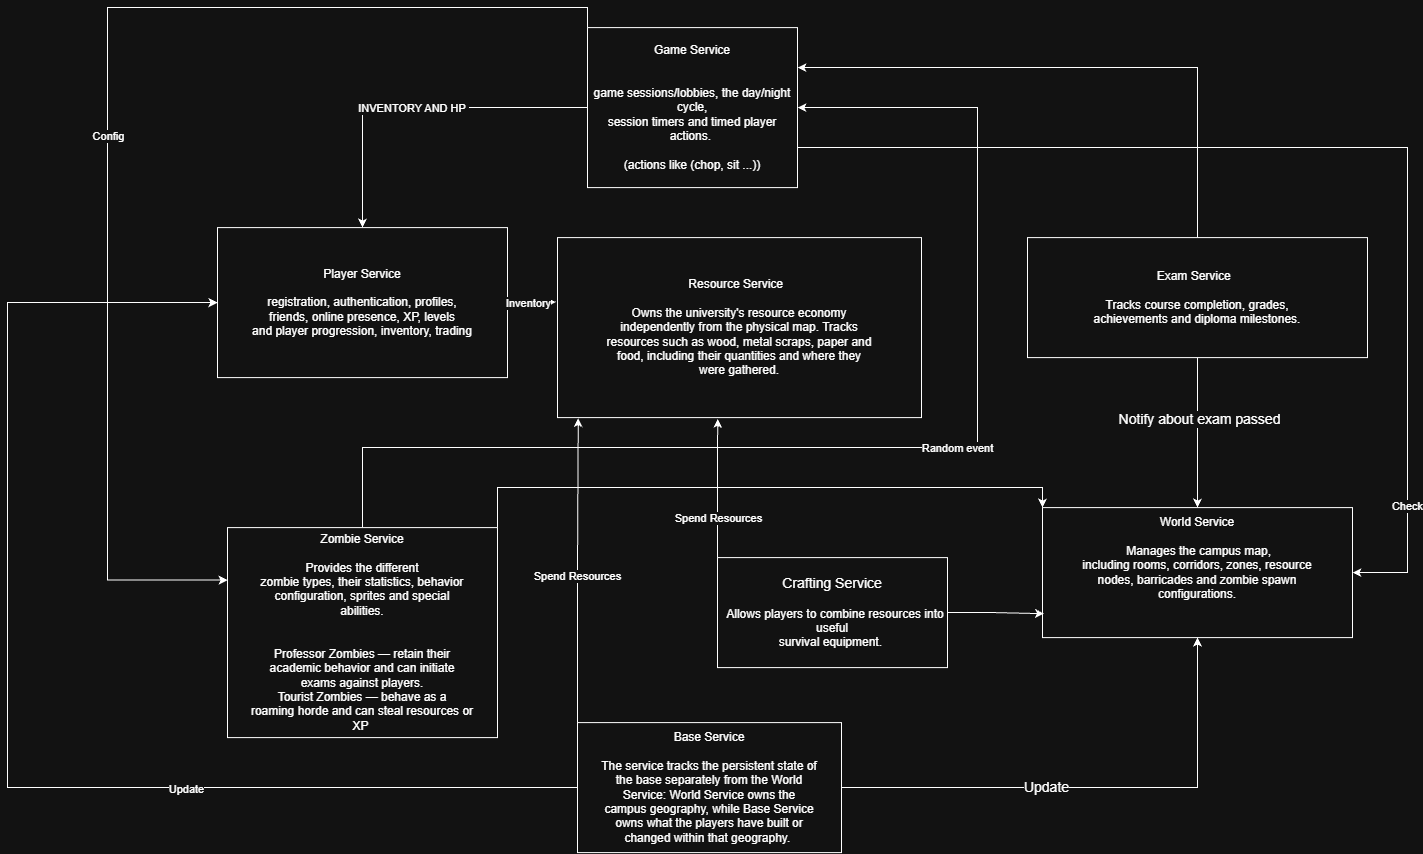

The diagram above was exported from draw.io. Its source (the exported page's mxGraphModel, read from the mxfile embedded in the PNG):
<mxGraphModel dx="2847" dy="1066" grid="1" gridSize="10" guides="1" tooltips="1" connect="1" arrows="1" fold="1" page="1" pageScale="1" pageWidth="827" pageHeight="1169" math="0" shadow="0">
  <root>
    <mxCell id="0" />
    <mxCell id="1" parent="0" />
    <mxCell id="yxwa1I5uddTWsdnkNm3H-9" edge="1" parent="1" source="yxwa1I5uddTWsdnkNm3H-1" style="edgeStyle=orthogonalEdgeStyle;rounded=0;orthogonalLoop=1;jettySize=auto;html=1;exitX=0;exitY=0.5;exitDx=0;exitDy=0;entryX=0.5;entryY=0;entryDx=0;entryDy=0;" target="yxwa1I5uddTWsdnkNm3H-8">
      <mxGeometry relative="1" as="geometry" />
    </mxCell>
    <mxCell id="yxwa1I5uddTWsdnkNm3H-10" connectable="0" parent="yxwa1I5uddTWsdnkNm3H-9" style="edgeLabel;html=1;align=center;verticalAlign=middle;resizable=0;points=[];" value="INVENTORY AND HP&amp;nbsp;" vertex="1">
      <mxGeometry relative="1" x="-0.7586" y="3" as="geometry">
        <mxPoint x="-133" y="-3" as="offset" />
      </mxGeometry>
    </mxCell>
    <mxCell id="yxwa1I5uddTWsdnkNm3H-24" edge="1" parent="1" source="yxwa1I5uddTWsdnkNm3H-1" style="edgeStyle=orthogonalEdgeStyle;rounded=0;orthogonalLoop=1;jettySize=auto;html=1;exitX=0;exitY=0;exitDx=0;exitDy=0;entryX=0;entryY=0.25;entryDx=0;entryDy=0;" target="yxwa1I5uddTWsdnkNm3H-7">
      <mxGeometry relative="1" as="geometry">
        <Array as="points">
          <mxPoint x="190" y="10" />
          <mxPoint x="-290" y="10" />
          <mxPoint x="-290" y="582.43" />
        </Array>
        <mxPoint x="-310" y="609.9999999999998" as="targetPoint" />
      </mxGeometry>
    </mxCell>
    <mxCell id="yxwa1I5uddTWsdnkNm3H-39" connectable="0" parent="yxwa1I5uddTWsdnkNm3H-24" style="edgeLabel;html=1;align=center;verticalAlign=middle;resizable=0;points=[];" value="Config" vertex="1">
      <mxGeometry relative="1" x="0.0541" as="geometry">
        <mxPoint as="offset" />
      </mxGeometry>
    </mxCell>
    <mxCell id="AAqhVKCf-M0AzIIsBCX2-1" edge="1" parent="1" source="yxwa1I5uddTWsdnkNm3H-1" style="edgeStyle=orthogonalEdgeStyle;rounded=0;orthogonalLoop=1;jettySize=auto;html=1;exitX=1;exitY=0.75;exitDx=0;exitDy=0;entryX=1;entryY=0.5;entryDx=0;entryDy=0;" target="yxwa1I5uddTWsdnkNm3H-4">
      <mxGeometry relative="1" as="geometry">
        <Array as="points">
          <mxPoint x="1010.06" y="150" />
          <mxPoint x="1010.06" y="575.06" />
        </Array>
        <mxPoint x="1040" y="590" as="targetPoint" />
      </mxGeometry>
    </mxCell>
    <mxCell id="AAqhVKCf-M0AzIIsBCX2-3" connectable="0" parent="AAqhVKCf-M0AzIIsBCX2-1" style="edgeLabel;html=1;align=center;verticalAlign=middle;resizable=0;points=[];" value="Check" vertex="1">
      <mxGeometry relative="1" x="0.7779" y="-1" as="geometry">
        <mxPoint as="offset" />
      </mxGeometry>
    </mxCell>
    <mxCell id="yxwa1I5uddTWsdnkNm3H-1" parent="1" style="rounded=0;whiteSpace=wrap;html=1;" value="Game Service&lt;div&gt;&lt;br&gt;&lt;/div&gt;&lt;div&gt;&lt;br&gt;&lt;/div&gt;&lt;div&gt;game sessions/lobbies, the day/night cycle, &lt;br&gt;session timers and timed player actions.&amp;nbsp;&lt;/div&gt;&lt;div&gt;&lt;br&gt;&lt;/div&gt;&lt;div&gt;(actions like (chop, sit ...))&lt;/div&gt;" vertex="1">
      <mxGeometry height="160" width="210" x="190" y="30" as="geometry" />
    </mxCell>
    <mxCell id="yxwa1I5uddTWsdnkNm3H-11" edge="1" parent="1" source="yxwa1I5uddTWsdnkNm3H-2" style="edgeStyle=orthogonalEdgeStyle;rounded=0;orthogonalLoop=1;jettySize=auto;html=1;exitX=0.5;exitY=1;exitDx=0;exitDy=0;" target="yxwa1I5uddTWsdnkNm3H-4">
      <mxGeometry relative="1" as="geometry" />
    </mxCell>
    <mxCell id="yxwa1I5uddTWsdnkNm3H-12" connectable="0" parent="yxwa1I5uddTWsdnkNm3H-11" style="edgeLabel;html=1;align=center;verticalAlign=middle;resizable=0;points=[];" value="&lt;font style=&quot;font-size: 14px;&quot;&gt;Notify about exam passed&lt;/font&gt;" vertex="1">
      <mxGeometry relative="1" x="-0.1867" y="1" as="geometry">
        <mxPoint as="offset" />
      </mxGeometry>
    </mxCell>
    <mxCell id="yxwa1I5uddTWsdnkNm3H-45" edge="1" parent="1" source="yxwa1I5uddTWsdnkNm3H-2" style="edgeStyle=orthogonalEdgeStyle;rounded=0;orthogonalLoop=1;jettySize=auto;html=1;exitX=0.5;exitY=0;exitDx=0;exitDy=0;entryX=1;entryY=0.25;entryDx=0;entryDy=0;" target="yxwa1I5uddTWsdnkNm3H-1">
      <mxGeometry relative="1" as="geometry" />
    </mxCell>
    <mxCell id="yxwa1I5uddTWsdnkNm3H-2" parent="1" style="rounded=0;whiteSpace=wrap;html=1;" value="Exam Service&amp;nbsp;&amp;nbsp;&lt;div&gt;&lt;br&gt;&lt;/div&gt;&lt;div&gt;Tracks course completion, grades, &lt;br/&gt;achievements and diploma milestones.&lt;/div&gt;" vertex="1">
      <mxGeometry height="120" width="340" x="630" y="240" as="geometry" />
    </mxCell>
    <mxCell id="yxwa1I5uddTWsdnkNm3H-3" parent="1" style="rounded=0;whiteSpace=wrap;html=1;" value="Resource Service&amp;nbsp;&amp;nbsp;&lt;div&gt;&lt;br&gt;&lt;/div&gt;&lt;div&gt;Owns the university's resource economy &lt;br/&gt;independently from the physical map. Tracks &lt;br/&gt;resources such as wood, metal scraps, paper and &lt;br/&gt;food, including their quantities and where they &lt;br/&gt;were gathered.&lt;/div&gt;" vertex="1">
      <mxGeometry height="180" width="364" x="160" y="240" as="geometry" />
    </mxCell>
    <mxCell id="yxwa1I5uddTWsdnkNm3H-4" parent="1" style="rounded=0;whiteSpace=wrap;html=1;" value="World Service&lt;div&gt;&lt;br&gt;&lt;/div&gt;&lt;div&gt;&amp;nbsp;Manages the campus map, &lt;br&gt;including rooms, corridors, zones, resource &lt;br&gt;nodes, barricades and zombie spawn &lt;br&gt;configurations.&lt;/div&gt;&lt;div&gt;&lt;br&gt;&lt;/div&gt;&lt;div&gt;&lt;br&gt;&lt;/div&gt;" vertex="1">
      <mxGeometry height="130" width="310" x="645" y="510" as="geometry" />
    </mxCell>
    <mxCell id="yxwa1I5uddTWsdnkNm3H-35" edge="1" parent="1" source="yxwa1I5uddTWsdnkNm3H-5" style="edgeStyle=orthogonalEdgeStyle;rounded=0;orthogonalLoop=1;jettySize=auto;html=1;exitX=0;exitY=0.5;exitDx=0;exitDy=0;entryX=0;entryY=0.5;entryDx=0;entryDy=0;" target="yxwa1I5uddTWsdnkNm3H-8">
      <mxGeometry relative="1" as="geometry">
        <Array as="points">
          <mxPoint x="-390" y="790" />
          <mxPoint x="-390" y="305" />
        </Array>
      </mxGeometry>
    </mxCell>
    <mxCell id="yxwa1I5uddTWsdnkNm3H-36" connectable="0" parent="yxwa1I5uddTWsdnkNm3H-35" style="edgeLabel;html=1;align=center;verticalAlign=middle;resizable=0;points=[];" value="Update" vertex="1">
      <mxGeometry relative="1" x="-0.3802" y="1" as="geometry">
        <mxPoint as="offset" />
      </mxGeometry>
    </mxCell>
    <mxCell id="yxwa1I5uddTWsdnkNm3H-37" edge="1" parent="1" source="yxwa1I5uddTWsdnkNm3H-5" style="edgeStyle=orthogonalEdgeStyle;rounded=0;orthogonalLoop=1;jettySize=auto;html=1;exitX=1;exitY=0.5;exitDx=0;exitDy=0;entryX=0.5;entryY=1;entryDx=0;entryDy=0;" target="yxwa1I5uddTWsdnkNm3H-4">
      <mxGeometry relative="1" as="geometry" />
    </mxCell>
    <mxCell id="yxwa1I5uddTWsdnkNm3H-38" connectable="0" parent="yxwa1I5uddTWsdnkNm3H-37" style="edgeLabel;html=1;align=center;verticalAlign=middle;resizable=0;points=[];" value="&lt;font style=&quot;font-size: 14px;&quot;&gt;Update&lt;/font&gt;" vertex="1">
      <mxGeometry relative="1" x="-0.1937" y="1" as="geometry">
        <mxPoint as="offset" />
      </mxGeometry>
    </mxCell>
    <mxCell id="yxwa1I5uddTWsdnkNm3H-5" parent="1" style="rounded=0;whiteSpace=wrap;html=1;" value="Base Service &lt;div&gt;&lt;br&gt;&lt;/div&gt;&lt;div&gt;The service tracks the persistent state of &lt;br/&gt;the base separately from the World &lt;br/&gt;Service: World Service owns the &lt;br/&gt;campus geography, while Base Service &lt;br/&gt;owns what the players have built or &lt;br/&gt;changed within that geography.&amp;nbsp;&lt;/div&gt;" vertex="1">
      <mxGeometry height="130" width="264" x="180" y="725" as="geometry" />
    </mxCell>
    <mxCell id="yxwa1I5uddTWsdnkNm3H-21" edge="1" parent="1" source="yxwa1I5uddTWsdnkNm3H-7" style="edgeStyle=orthogonalEdgeStyle;rounded=0;orthogonalLoop=1;jettySize=auto;html=1;exitX=0.5;exitY=0;exitDx=0;exitDy=0;entryX=1;entryY=0.5;entryDx=0;entryDy=0;" target="yxwa1I5uddTWsdnkNm3H-1">
      <mxGeometry relative="1" as="geometry">
        <Array as="points">
          <mxPoint x="-35" y="450" />
          <mxPoint x="580" y="450" />
          <mxPoint x="580" y="110" />
        </Array>
      </mxGeometry>
    </mxCell>
    <mxCell id="yxwa1I5uddTWsdnkNm3H-40" connectable="0" parent="yxwa1I5uddTWsdnkNm3H-21" style="edgeLabel;html=1;align=center;verticalAlign=middle;resizable=0;points=[];" value="Random event" vertex="1">
      <mxGeometry relative="1" x="0.1106" as="geometry">
        <mxPoint as="offset" />
      </mxGeometry>
    </mxCell>
    <mxCell id="yxwa1I5uddTWsdnkNm3H-22" edge="1" parent="1" source="yxwa1I5uddTWsdnkNm3H-7" style="edgeStyle=orthogonalEdgeStyle;rounded=0;orthogonalLoop=1;jettySize=auto;html=1;exitX=1;exitY=0;exitDx=0;exitDy=0;entryX=0;entryY=0;entryDx=0;entryDy=0;" target="yxwa1I5uddTWsdnkNm3H-4">
      <mxGeometry relative="1" as="geometry" />
    </mxCell>
    <mxCell id="yxwa1I5uddTWsdnkNm3H-7" parent="1" style="rounded=0;whiteSpace=wrap;html=1;" value="Zombie Service&lt;div&gt;&lt;br&gt;&lt;/div&gt;&lt;div&gt;Provides the different &lt;br&gt;zombie types, their statistics, behavior &lt;br&gt;configuration, sprites and special &lt;br&gt;abilities.&lt;/div&gt;&lt;div&gt;&lt;br&gt;&lt;/div&gt;&lt;div&gt;&lt;br&gt;&lt;/div&gt;&lt;div&gt;Professor Zombies — retain their &lt;br/&gt;academic behavior and can initiate &lt;br/&gt;exams against players. &lt;br/&gt;Tourist Zombies — behave as a &lt;br/&gt;roaming horde and can steal resources or &lt;br/&gt;XP&amp;nbsp;&lt;/div&gt;" vertex="1">
      <mxGeometry height="210" width="270" x="-170" y="530" as="geometry" />
    </mxCell>
    <mxCell id="yxwa1I5uddTWsdnkNm3H-8" parent="1" style="rounded=0;whiteSpace=wrap;html=1;" value="Player Service&lt;div&gt;&lt;br&gt;&lt;/div&gt;&lt;div&gt;registration, authentication, profiles, &lt;br&gt;friends, online presence, XP, levels &lt;br&gt;and player progression, inventory, trading&lt;/div&gt;" vertex="1">
      <mxGeometry height="150" width="290" x="-180" y="230" as="geometry" />
    </mxCell>
    <mxCell id="yxwa1I5uddTWsdnkNm3H-26" parent="1" style="rounded=0;whiteSpace=wrap;html=1;" value="&lt;font style=&quot;font-size: 14px;&quot;&gt;Crafting Service&lt;/font&gt;&lt;div&gt;&lt;br&gt;&lt;/div&gt;&lt;div&gt;&amp;nbsp; Allows players to combine resources into useful &lt;br&gt;survival equipment.&amp;nbsp;&lt;/div&gt;" vertex="1">
      <mxGeometry height="110" width="230" x="320" y="560" as="geometry" />
    </mxCell>
    <mxCell id="yxwa1I5uddTWsdnkNm3H-30" edge="1" parent="1" source="yxwa1I5uddTWsdnkNm3H-5" style="edgeStyle=orthogonalEdgeStyle;rounded=0;orthogonalLoop=1;jettySize=auto;html=1;exitX=0;exitY=0;exitDx=0;exitDy=0;entryX=0.057;entryY=1.003;entryDx=0;entryDy=0;entryPerimeter=0;" target="yxwa1I5uddTWsdnkNm3H-3">
      <mxGeometry relative="1" as="geometry" />
    </mxCell>
    <mxCell id="yxwa1I5uddTWsdnkNm3H-32" connectable="0" parent="yxwa1I5uddTWsdnkNm3H-30" style="edgeLabel;html=1;align=center;verticalAlign=middle;resizable=0;points=[];" value="Spend Resources" vertex="1">
      <mxGeometry relative="1" x="-0.0385" y="1" as="geometry">
        <mxPoint as="offset" />
      </mxGeometry>
    </mxCell>
    <mxCell id="yxwa1I5uddTWsdnkNm3H-31" edge="1" parent="1" source="yxwa1I5uddTWsdnkNm3H-26" style="edgeStyle=orthogonalEdgeStyle;rounded=0;orthogonalLoop=1;jettySize=auto;html=1;exitX=0;exitY=0;exitDx=0;exitDy=0;entryX=0.44;entryY=1.007;entryDx=0;entryDy=0;entryPerimeter=0;" target="yxwa1I5uddTWsdnkNm3H-3">
      <mxGeometry relative="1" as="geometry" />
    </mxCell>
    <mxCell id="yxwa1I5uddTWsdnkNm3H-33" connectable="0" parent="1" style="edgeLabel;html=1;align=center;verticalAlign=middle;resizable=0;points=[];" value="Spend Resources" vertex="1">
      <mxGeometry x="320" y="520" as="geometry" />
    </mxCell>
    <mxCell id="yxwa1I5uddTWsdnkNm3H-41" edge="1" parent="1" source="yxwa1I5uddTWsdnkNm3H-8" style="edgeStyle=orthogonalEdgeStyle;rounded=0;orthogonalLoop=1;jettySize=auto;html=1;exitX=1;exitY=0.5;exitDx=0;exitDy=0;entryX=-0.004;entryY=0.358;entryDx=0;entryDy=0;entryPerimeter=0;" target="yxwa1I5uddTWsdnkNm3H-3">
      <mxGeometry relative="1" as="geometry" />
    </mxCell>
    <mxCell id="yxwa1I5uddTWsdnkNm3H-42" connectable="0" parent="yxwa1I5uddTWsdnkNm3H-41" style="edgeLabel;html=1;align=center;verticalAlign=middle;resizable=0;points=[];" value="Inventory" vertex="1">
      <mxGeometry relative="1" x="-0.1806" as="geometry">
        <mxPoint as="offset" />
      </mxGeometry>
    </mxCell>
    <mxCell id="yxwa1I5uddTWsdnkNm3H-43" edge="1" parent="1" source="yxwa1I5uddTWsdnkNm3H-26" style="edgeStyle=orthogonalEdgeStyle;rounded=0;orthogonalLoop=1;jettySize=auto;html=1;exitX=1;exitY=0.5;exitDx=0;exitDy=0;entryX=0.005;entryY=0.816;entryDx=0;entryDy=0;entryPerimeter=0;" target="yxwa1I5uddTWsdnkNm3H-4">
      <mxGeometry relative="1" as="geometry" />
    </mxCell>
  </root>
</mxGraphModel>